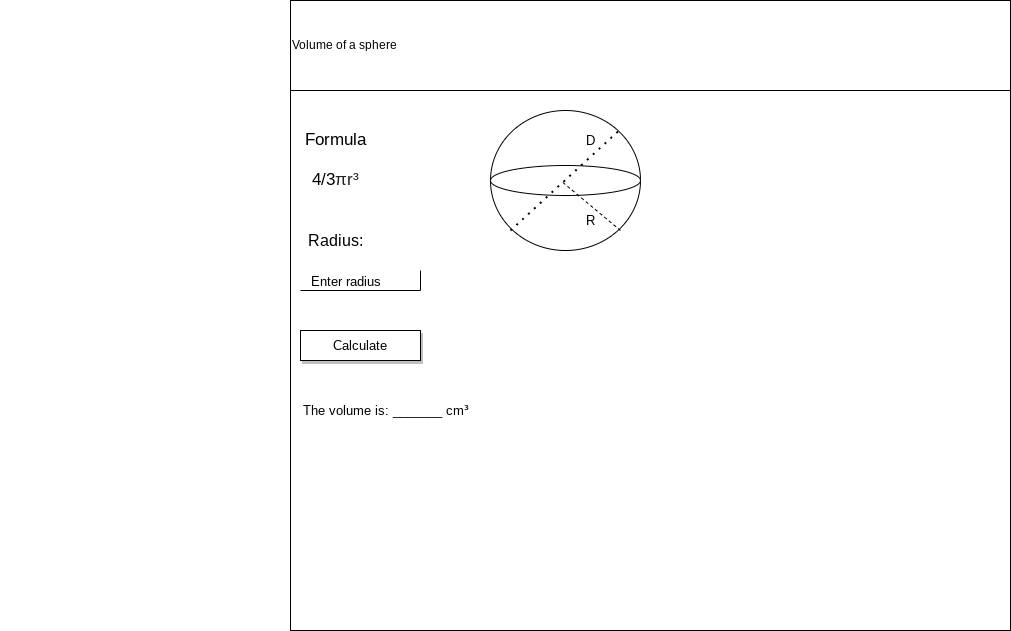

The diagram above was exported from draw.io. Its source (the exported page's mxGraphModel, read from the mxfile embedded in the PNG):
<mxGraphModel dx="1924" dy="741" grid="1" gridSize="10" guides="1" tooltips="1" connect="1" arrows="1" fold="1" page="1" pageScale="1" pageWidth="850" pageHeight="1100" math="0" shadow="0">
  <root>
    <mxCell id="0" />
    <mxCell id="1" parent="0" />
    <mxCell id="2" value="" style="rounded=0;whiteSpace=wrap;html=1;" vertex="1" parent="1">
      <mxGeometry x="80" y="130" width="720" height="620" as="geometry" />
    </mxCell>
    <mxCell id="3" value="Volume of a sphere" style="rounded=0;whiteSpace=wrap;html=1;align=left;" vertex="1" parent="1">
      <mxGeometry x="80" y="120" width="720" height="90" as="geometry" />
    </mxCell>
    <mxCell id="4" value="Radius:" style="text;html=1;align=center;verticalAlign=middle;resizable=0;points=[];autosize=1;strokeColor=none;fillColor=none;fontSize=16;" vertex="1" parent="1">
      <mxGeometry x="90" y="350" width="70" height="20" as="geometry" />
    </mxCell>
    <mxCell id="5" value="&lt;font style=&quot;font-size: 17px&quot;&gt;Formula&lt;/font&gt;" style="text;html=1;align=center;verticalAlign=middle;resizable=0;points=[];autosize=1;strokeColor=none;fillColor=none;" vertex="1" parent="1">
      <mxGeometry x="85" y="250" width="80" height="20" as="geometry" />
    </mxCell>
    <mxCell id="6" value="&lt;font style=&quot;font-size: 17px&quot;&gt;4/3&lt;span style=&quot;color: rgb(32 , 33 , 36) ; font-family: &amp;#34;arial&amp;#34; , sans-serif ; background-color: rgb(255 , 255 , 255)&quot;&gt;πr&lt;/span&gt;&lt;span style=&quot;color: rgb(32 , 33 , 36) ; font-family: &amp;#34;arial&amp;#34; , sans-serif ; text-align: left ; background-color: rgb(255 , 255 , 255)&quot;&gt;³&lt;/span&gt;&lt;/font&gt;&lt;br&gt;&lt;div class=&quot;wWOJcd&quot; tabindex=&quot;0&quot; style=&quot;align-items: center ; display: flex ; max-height: none ; min-height: 0px ; position: relative ; width: 652px ; cursor: pointer ; outline: 0px ; color: rgb(32 , 33 , 36) ; font-family: &amp;#34;arial&amp;#34; , sans-serif ; font-size: medium ; background-color: rgb(255 , 255 , 255)&quot;&gt;&lt;div class=&quot;r21Kzd&quot; style=&quot;height: 43px ; left: 0px ; position: absolute ; top: 0px ; width: 652px ; visibility: hidden&quot;&gt;&lt;/div&gt;&lt;/div&gt;" style="text;html=1;align=center;verticalAlign=middle;resizable=0;points=[];autosize=1;strokeColor=none;fillColor=none;" vertex="1" parent="1">
      <mxGeometry x="-210" y="290" width="670" height="20" as="geometry" />
    </mxCell>
    <mxCell id="7" value="" style="shape=partialRectangle;whiteSpace=wrap;html=1;bottom=0;right=0;fillColor=none;fontSize=16;rotation=-180;" vertex="1" parent="1">
      <mxGeometry x="90" y="390" width="120" height="20" as="geometry" />
    </mxCell>
    <mxCell id="8" value="&lt;font style=&quot;font-size: 13px&quot;&gt;Enter radius&lt;/font&gt;" style="text;html=1;align=center;verticalAlign=middle;resizable=0;points=[];autosize=1;strokeColor=none;fillColor=none;fontSize=16;" vertex="1" parent="1">
      <mxGeometry x="90" y="385" width="90" height="30" as="geometry" />
    </mxCell>
    <mxCell id="9" value="Calculate" style="rounded=0;whiteSpace=wrap;html=1;fontSize=13;shadow=1;" vertex="1" parent="1">
      <mxGeometry x="90" y="450" width="120" height="30" as="geometry" />
    </mxCell>
    <mxCell id="10" value="" style="ellipse;whiteSpace=wrap;html=1;shadow=0;fontSize=13;" vertex="1" parent="1">
      <mxGeometry x="280" y="230" width="150" height="140" as="geometry" />
    </mxCell>
    <mxCell id="11" value="" style="ellipse;whiteSpace=wrap;html=1;shadow=0;fontSize=13;" vertex="1" parent="1">
      <mxGeometry x="280" y="285" width="150" height="30" as="geometry" />
    </mxCell>
    <mxCell id="15" value="" style="endArrow=none;dashed=1;html=1;dashPattern=1 3;strokeWidth=2;fontSize=13;entryX=1;entryY=0;entryDx=0;entryDy=0;" edge="1" parent="1" target="10">
      <mxGeometry width="50" height="50" relative="1" as="geometry">
        <mxPoint x="300" y="350" as="sourcePoint" />
        <mxPoint x="350" y="300" as="targetPoint" />
      </mxGeometry>
    </mxCell>
    <mxCell id="17" value="" style="endArrow=none;dashed=1;html=1;fontSize=13;" edge="1" parent="1">
      <mxGeometry width="50" height="50" relative="1" as="geometry">
        <mxPoint x="410" y="350" as="sourcePoint" />
        <mxPoint x="350" y="300" as="targetPoint" />
      </mxGeometry>
    </mxCell>
    <mxCell id="18" value="D" style="text;html=1;align=center;verticalAlign=middle;resizable=0;points=[];autosize=1;strokeColor=none;fillColor=none;fontSize=13;" vertex="1" parent="1">
      <mxGeometry x="370" y="250" width="20" height="20" as="geometry" />
    </mxCell>
    <mxCell id="19" value="R" style="text;html=1;align=center;verticalAlign=middle;resizable=0;points=[];autosize=1;strokeColor=none;fillColor=none;fontSize=13;" vertex="1" parent="1">
      <mxGeometry x="370" y="330" width="20" height="20" as="geometry" />
    </mxCell>
    <mxCell id="21" value="The volume is: _______ cm&lt;b style=&quot;color: rgb(32 , 33 , 36) ; font-family: &amp;#34;arial&amp;#34; , sans-serif ; font-size: 14px ; text-align: left ; background-color: rgb(255 , 255 , 255)&quot;&gt;³&lt;/b&gt;" style="text;html=1;align=center;verticalAlign=middle;resizable=0;points=[];autosize=1;strokeColor=none;fillColor=none;fontSize=13;" vertex="1" parent="1">
      <mxGeometry x="85" y="520" width="180" height="20" as="geometry" />
    </mxCell>
  </root>
</mxGraphModel>